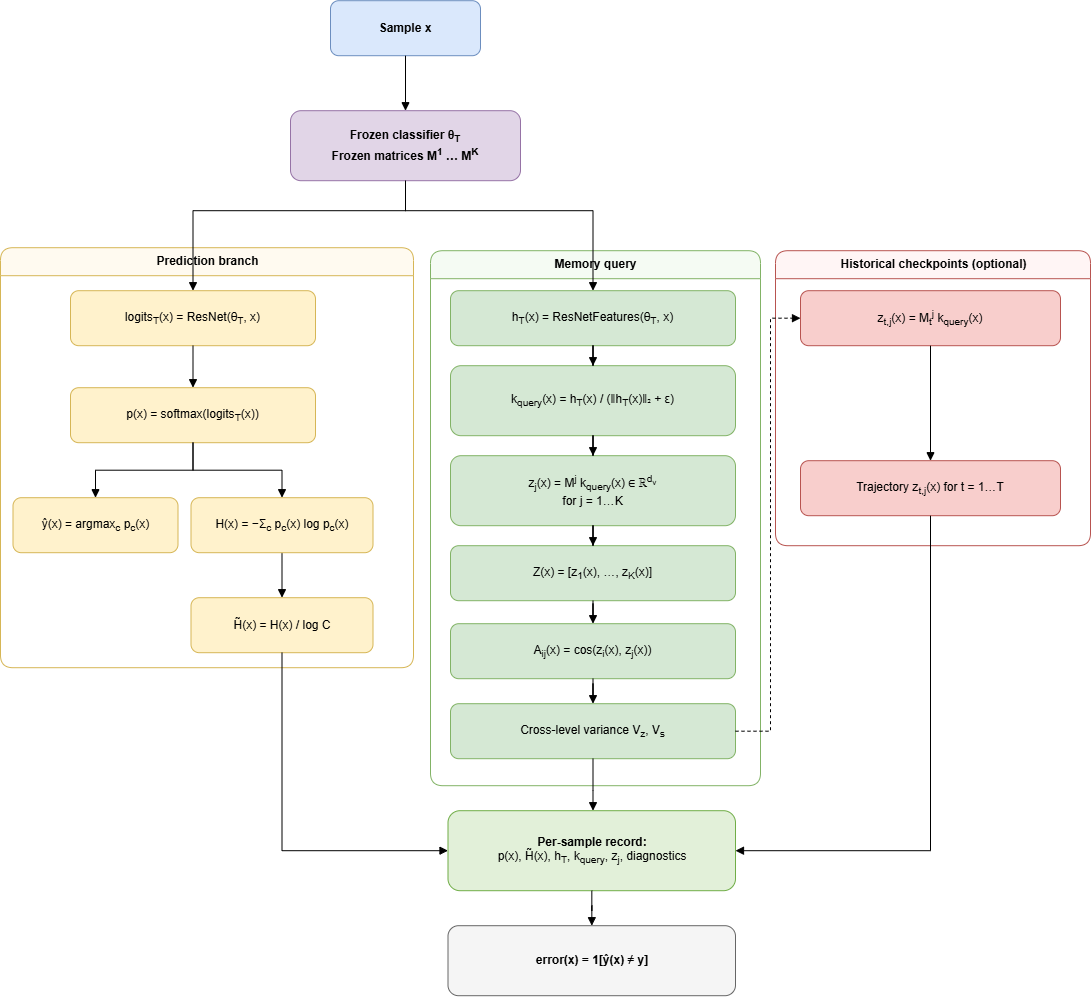

The diagram above was exported from draw.io. Its source (the exported page's mxGraphModel, read from the mxfile embedded in the PNG):
<mxGraphModel dx="2657" dy="2252" grid="1" gridSize="10" guides="1" tooltips="1" connect="1" arrows="1" fold="1" page="1" pageScale="1" pageWidth="850" pageHeight="1100" math="0" shadow="0">
  <root>
    <mxCell id="0" />
    <mxCell id="1" parent="0" />
    <mxCell id="5uAShgRrEdXZvQXOyqWO-1" parent="1" style="swimlane;html=1;rounded=1;horizontal=1;startSize=28;fillColor=#fffaf0;strokeColor=#d6b656;fontStyle=1;container=0;" value="Prediction branch" vertex="1">
      <mxGeometry height="420" width="413" x="-110" y="127" as="geometry" />
    </mxCell>
    <mxCell id="5uAShgRrEdXZvQXOyqWO-29" edge="1" parent="5uAShgRrEdXZvQXOyqWO-1" source="5uAShgRrEdXZvQXOyqWO-9" style="edgeStyle=orthogonalEdgeStyle;rounded=0;orthogonalLoop=1;jettySize=auto;html=1;endArrow=block;" target="5uAShgRrEdXZvQXOyqWO-10">
      <mxGeometry relative="1" as="geometry" />
    </mxCell>
    <mxCell id="5uAShgRrEdXZvQXOyqWO-7" parent="5uAShgRrEdXZvQXOyqWO-1" style="rounded=1;whiteSpace=wrap;html=1;fillColor=#fff2cc;strokeColor=#d6b656;container=0;" value="p(x) = softmax(logits&lt;sub&gt;T&lt;/sub&gt;(x))" vertex="1">
      <mxGeometry height="55" width="245" x="70" y="140" as="geometry" />
    </mxCell>
    <mxCell id="5uAShgRrEdXZvQXOyqWO-27" edge="1" parent="5uAShgRrEdXZvQXOyqWO-1" source="5uAShgRrEdXZvQXOyqWO-7" style="edgeStyle=orthogonalEdgeStyle;rounded=0;orthogonalLoop=1;jettySize=auto;html=1;endArrow=block;" target="5uAShgRrEdXZvQXOyqWO-8">
      <mxGeometry relative="1" as="geometry" />
    </mxCell>
    <mxCell id="5uAShgRrEdXZvQXOyqWO-8" parent="5uAShgRrEdXZvQXOyqWO-1" style="rounded=1;whiteSpace=wrap;html=1;fillColor=#fff2cc;strokeColor=#d6b656;container=0;" value="ŷ(x) = argmax&lt;sub&gt;c&lt;/sub&gt; p&lt;sub&gt;c&lt;/sub&gt;(x)" vertex="1">
      <mxGeometry height="55" width="165" x="12.5" y="250" as="geometry" />
    </mxCell>
    <mxCell id="5uAShgRrEdXZvQXOyqWO-28" edge="1" parent="5uAShgRrEdXZvQXOyqWO-1" source="5uAShgRrEdXZvQXOyqWO-7" style="edgeStyle=orthogonalEdgeStyle;rounded=0;orthogonalLoop=1;jettySize=auto;html=1;endArrow=block;" target="5uAShgRrEdXZvQXOyqWO-9">
      <mxGeometry relative="1" as="geometry" />
    </mxCell>
    <mxCell id="5uAShgRrEdXZvQXOyqWO-9" parent="5uAShgRrEdXZvQXOyqWO-1" style="rounded=1;whiteSpace=wrap;html=1;fillColor=#fff2cc;strokeColor=#d6b656;container=0;" value="H(x) = −Σ&lt;sub&gt;c&lt;/sub&gt; p&lt;sub&gt;c&lt;/sub&gt;(x) log p&lt;sub&gt;c&lt;/sub&gt;(x)" vertex="1">
      <mxGeometry height="55" width="182" x="190.5" y="250" as="geometry" />
    </mxCell>
    <mxCell id="5uAShgRrEdXZvQXOyqWO-10" parent="5uAShgRrEdXZvQXOyqWO-1" style="rounded=1;whiteSpace=wrap;html=1;fillColor=#fff2cc;strokeColor=#d6b656;container=0;" value="H̃(x) = H(x) / log C" vertex="1">
      <mxGeometry height="55" width="182" x="190.5" y="350" as="geometry" />
    </mxCell>
    <mxCell id="5uAShgRrEdXZvQXOyqWO-2" parent="1" style="swimlane;html=1;rounded=1;horizontal=1;startSize=28;fillColor=#f5fbf3;strokeColor=#82b366;fontStyle=1;" value="Memory query" vertex="1">
      <mxGeometry height="535" width="330" x="320" y="130" as="geometry" />
    </mxCell>
    <mxCell id="5uAShgRrEdXZvQXOyqWO-17" parent="5uAShgRrEdXZvQXOyqWO-2" style="rounded=1;whiteSpace=wrap;html=1;fillColor=#d5e8d4;strokeColor=#82b366;" value="A&lt;sub&gt;ij&lt;/sub&gt;(x) = cos(z&lt;sub&gt;i&lt;/sub&gt;(x), z&lt;sub&gt;j&lt;/sub&gt;(x))" vertex="1">
      <mxGeometry height="55" width="285" x="20" y="373" as="geometry" />
    </mxCell>
    <mxCell id="5uAShgRrEdXZvQXOyqWO-18" parent="5uAShgRrEdXZvQXOyqWO-2" style="rounded=1;whiteSpace=wrap;html=1;fillColor=#d5e8d4;strokeColor=#82b366;" value="Cross-level variance V&lt;sub&gt;z&lt;/sub&gt;, V&lt;sub&gt;s&lt;/sub&gt;" vertex="1">
      <mxGeometry height="55" width="285" x="20" y="453" as="geometry" />
    </mxCell>
    <mxCell id="5uAShgRrEdXZvQXOyqWO-36" edge="1" parent="5uAShgRrEdXZvQXOyqWO-2" source="5uAShgRrEdXZvQXOyqWO-17" style="edgeStyle=orthogonalEdgeStyle;rounded=0;orthogonalLoop=1;jettySize=auto;html=1;endArrow=block;" target="5uAShgRrEdXZvQXOyqWO-18">
      <mxGeometry relative="1" as="geometry" />
    </mxCell>
    <mxCell id="5uAShgRrEdXZvQXOyqWO-3" parent="1" style="swimlane;html=1;rounded=1;horizontal=1;startSize=28;fillColor=#fff5f5;strokeColor=#b85450;fontStyle=1;" value="Historical checkpoints (optional)" vertex="1">
      <mxGeometry height="295" width="315" x="665" y="130" as="geometry" />
    </mxCell>
    <mxCell id="5uAShgRrEdXZvQXOyqWO-20" parent="5uAShgRrEdXZvQXOyqWO-3" style="rounded=1;whiteSpace=wrap;html=1;fillColor=#f8cecc;strokeColor=#b85450;" value="Trajectory z&lt;sub&gt;t,j&lt;/sub&gt;(x) for t = 1…T" vertex="1">
      <mxGeometry height="55" width="260" x="25" y="210" as="geometry" />
    </mxCell>
    <mxCell id="5uAShgRrEdXZvQXOyqWO-19" parent="5uAShgRrEdXZvQXOyqWO-3" style="rounded=1;whiteSpace=wrap;html=1;fillColor=#f8cecc;strokeColor=#b85450;" value="z&lt;sub&gt;t,j&lt;/sub&gt;(x) = M&lt;sub&gt;t&lt;/sub&gt;&lt;sup&gt;j&lt;/sup&gt; k&lt;sub&gt;query&lt;/sub&gt;(x)" vertex="1">
      <mxGeometry height="55" width="260" x="25" y="40" as="geometry" />
    </mxCell>
    <mxCell id="5uAShgRrEdXZvQXOyqWO-38" edge="1" parent="5uAShgRrEdXZvQXOyqWO-3" source="5uAShgRrEdXZvQXOyqWO-19" style="edgeStyle=orthogonalEdgeStyle;rounded=0;orthogonalLoop=1;jettySize=auto;html=1;endArrow=block;" target="5uAShgRrEdXZvQXOyqWO-20">
      <mxGeometry relative="1" as="geometry" />
    </mxCell>
    <mxCell id="5uAShgRrEdXZvQXOyqWO-4" parent="1" style="rounded=1;whiteSpace=wrap;html=1;fillColor=#dae8fc;strokeColor=#6c8ebf;fontStyle=1;" value="Sample x" vertex="1">
      <mxGeometry height="55" width="150" x="220" y="-120" as="geometry" />
    </mxCell>
    <mxCell id="5uAShgRrEdXZvQXOyqWO-5" parent="1" style="rounded=1;whiteSpace=wrap;html=1;fillColor=#e1d5e7;strokeColor=#9673a6;fontStyle=1;" value="Frozen classifier θ&lt;sub&gt;T&lt;/sub&gt;&lt;br&gt;Frozen matrices M&lt;sup&gt;1&lt;/sup&gt; … M&lt;sup&gt;K&lt;/sup&gt;" vertex="1">
      <mxGeometry height="70" width="230" x="180" y="-10" as="geometry" />
    </mxCell>
    <mxCell id="5uAShgRrEdXZvQXOyqWO-11" parent="1" style="rounded=1;whiteSpace=wrap;html=1;fillColor=#d5e8d4;strokeColor=#82b366;" value="h&lt;sub&gt;T&lt;/sub&gt;(x) = ResNetFeatures(θ&lt;sub&gt;T&lt;/sub&gt;, x)" vertex="1">
      <mxGeometry height="55" width="285" x="340" y="170" as="geometry" />
    </mxCell>
    <mxCell id="5uAShgRrEdXZvQXOyqWO-12" parent="1" style="rounded=1;whiteSpace=wrap;html=1;fillColor=#d5e8d4;strokeColor=#82b366;" value="k&lt;sub&gt;query&lt;/sub&gt;(x) = h&lt;sub&gt;T&lt;/sub&gt;(x) / (‖h&lt;sub&gt;T&lt;/sub&gt;(x)‖₂ + ε)" vertex="1">
      <mxGeometry height="70" width="285" x="340" y="245" as="geometry" />
    </mxCell>
    <mxCell id="5uAShgRrEdXZvQXOyqWO-13" parent="1" style="rounded=1;whiteSpace=wrap;html=1;fillColor=#d5e8d4;strokeColor=#82b366;" value="z&lt;sub&gt;j&lt;/sub&gt;(x) = M&lt;sup&gt;j&lt;/sup&gt; k&lt;sub&gt;query&lt;/sub&gt;(x) ∈ ℝ&lt;sup&gt;d&lt;sub&gt;v&lt;/sub&gt;&lt;/sup&gt;&lt;br&gt;for j = 1…K" vertex="1">
      <mxGeometry height="70" width="285" x="340" y="335" as="geometry" />
    </mxCell>
    <mxCell id="5uAShgRrEdXZvQXOyqWO-14" parent="1" style="rounded=1;whiteSpace=wrap;html=1;fillColor=#d5e8d4;strokeColor=#82b366;" value="Z(x) = [z&lt;sub&gt;1&lt;/sub&gt;(x), …, z&lt;sub&gt;K&lt;/sub&gt;(x)]" vertex="1">
      <mxGeometry height="55" width="285" x="340" y="425" as="geometry" />
    </mxCell>
    <mxCell id="5uAShgRrEdXZvQXOyqWO-21" parent="1" style="rounded=1;whiteSpace=wrap;html=1;fillColor=#e2f0d9;strokeColor=#70ad47;fontStyle=1;" value="Per-sample record:&lt;br&gt;&lt;span style=&quot;font-weight: normal;&quot;&gt;p(x), H̃(x), h&lt;sub&gt;T&lt;/sub&gt;, k&lt;sub&gt;query&lt;/sub&gt;, z&lt;sub&gt;j&lt;/sub&gt;, diagnostics&lt;/span&gt;" vertex="1">
      <mxGeometry height="80" width="287.5" x="337.5" y="690" as="geometry" />
    </mxCell>
    <mxCell id="5uAShgRrEdXZvQXOyqWO-22" parent="1" style="rounded=1;whiteSpace=wrap;html=1;fillColor=#f5f5f5;strokeColor=#666666;fontStyle=1;" value="error(x) = 1[ŷ(x) ≠ y]" vertex="1">
      <mxGeometry height="70" width="287.5" x="337.5" y="805" as="geometry" />
    </mxCell>
    <mxCell id="5uAShgRrEdXZvQXOyqWO-23" edge="1" parent="1" source="5uAShgRrEdXZvQXOyqWO-4" style="edgeStyle=orthogonalEdgeStyle;rounded=0;orthogonalLoop=1;jettySize=auto;html=1;endArrow=block;" target="5uAShgRrEdXZvQXOyqWO-5">
      <mxGeometry relative="1" as="geometry" />
    </mxCell>
    <mxCell id="5uAShgRrEdXZvQXOyqWO-24" edge="1" parent="1" source="5uAShgRrEdXZvQXOyqWO-5" style="edgeStyle=orthogonalEdgeStyle;rounded=0;orthogonalLoop=1;jettySize=auto;html=1;endArrow=block;" target="5uAShgRrEdXZvQXOyqWO-6">
      <mxGeometry relative="1" as="geometry">
        <Array as="points">
          <mxPoint x="295" y="90.07" />
          <mxPoint x="82.47" y="90.07" />
        </Array>
      </mxGeometry>
    </mxCell>
    <mxCell id="5uAShgRrEdXZvQXOyqWO-25" edge="1" parent="1" source="5uAShgRrEdXZvQXOyqWO-5" style="edgeStyle=orthogonalEdgeStyle;rounded=0;orthogonalLoop=1;jettySize=auto;html=1;endArrow=block;" target="5uAShgRrEdXZvQXOyqWO-11">
      <mxGeometry relative="1" as="geometry">
        <Array as="points">
          <mxPoint x="295" y="90.07" />
          <mxPoint x="482.47" y="90.07" />
        </Array>
      </mxGeometry>
    </mxCell>
    <mxCell id="5uAShgRrEdXZvQXOyqWO-30" edge="1" parent="1" source="5uAShgRrEdXZvQXOyqWO-11" style="edgeStyle=orthogonalEdgeStyle;rounded=0;orthogonalLoop=1;jettySize=auto;html=1;endArrow=block;" target="5uAShgRrEdXZvQXOyqWO-12">
      <mxGeometry relative="1" as="geometry" />
    </mxCell>
    <mxCell id="5uAShgRrEdXZvQXOyqWO-31" edge="1" parent="1" source="5uAShgRrEdXZvQXOyqWO-12" style="edgeStyle=orthogonalEdgeStyle;rounded=0;orthogonalLoop=1;jettySize=auto;html=1;endArrow=block;" target="5uAShgRrEdXZvQXOyqWO-13">
      <mxGeometry relative="1" as="geometry" />
    </mxCell>
    <mxCell id="5uAShgRrEdXZvQXOyqWO-32" edge="1" parent="1" source="5uAShgRrEdXZvQXOyqWO-13" style="edgeStyle=orthogonalEdgeStyle;rounded=0;orthogonalLoop=1;jettySize=auto;html=1;endArrow=block;" target="5uAShgRrEdXZvQXOyqWO-14">
      <mxGeometry relative="1" as="geometry" />
    </mxCell>
    <mxCell id="5uAShgRrEdXZvQXOyqWO-35" edge="1" parent="1" source="5uAShgRrEdXZvQXOyqWO-14" style="edgeStyle=orthogonalEdgeStyle;rounded=0;orthogonalLoop=1;jettySize=auto;html=1;endArrow=block;" target="5uAShgRrEdXZvQXOyqWO-17">
      <mxGeometry relative="1" as="geometry" />
    </mxCell>
    <mxCell id="5uAShgRrEdXZvQXOyqWO-37" edge="1" parent="1" source="5uAShgRrEdXZvQXOyqWO-18" style="edgeStyle=orthogonalEdgeStyle;rounded=0;orthogonalLoop=1;jettySize=auto;html=1;endArrow=block;dashed=1;" target="5uAShgRrEdXZvQXOyqWO-19">
      <mxGeometry relative="1" as="geometry">
        <Array as="points">
          <mxPoint x="660.07" y="610.47" />
          <mxPoint x="660.07" y="197.53" />
        </Array>
      </mxGeometry>
    </mxCell>
    <mxCell id="5uAShgRrEdXZvQXOyqWO-39" edge="1" parent="1" source="5uAShgRrEdXZvQXOyqWO-10" style="edgeStyle=orthogonalEdgeStyle;rounded=0;orthogonalLoop=1;jettySize=auto;html=1;endArrow=block;" target="5uAShgRrEdXZvQXOyqWO-21">
      <mxGeometry relative="1" as="geometry">
        <Array as="points">
          <mxPoint x="171.53" y="730.07" />
        </Array>
      </mxGeometry>
    </mxCell>
    <mxCell id="5uAShgRrEdXZvQXOyqWO-40" edge="1" parent="1" source="5uAShgRrEdXZvQXOyqWO-18" style="edgeStyle=orthogonalEdgeStyle;rounded=0;orthogonalLoop=1;jettySize=auto;html=1;endArrow=block;" target="5uAShgRrEdXZvQXOyqWO-21">
      <mxGeometry relative="1" as="geometry">
        <Array as="points">
          <mxPoint x="482.47" y="670" />
          <mxPoint x="482.47" y="670" />
        </Array>
      </mxGeometry>
    </mxCell>
    <mxCell id="5uAShgRrEdXZvQXOyqWO-41" edge="1" parent="1" source="5uAShgRrEdXZvQXOyqWO-20" style="edgeStyle=orthogonalEdgeStyle;rounded=0;orthogonalLoop=1;jettySize=auto;html=1;endArrow=block;" target="5uAShgRrEdXZvQXOyqWO-21">
      <mxGeometry relative="1" as="geometry">
        <Array as="points">
          <mxPoint x="820.07" y="730.07" />
        </Array>
      </mxGeometry>
    </mxCell>
    <mxCell id="5uAShgRrEdXZvQXOyqWO-42" edge="1" parent="1" source="5uAShgRrEdXZvQXOyqWO-21" style="edgeStyle=orthogonalEdgeStyle;rounded=0;orthogonalLoop=1;jettySize=auto;html=1;endArrow=block;" target="5uAShgRrEdXZvQXOyqWO-22">
      <mxGeometry relative="1" as="geometry" />
    </mxCell>
    <mxCell id="5uAShgRrEdXZvQXOyqWO-6" parent="1" style="rounded=1;whiteSpace=wrap;html=1;fillColor=#fff2cc;strokeColor=#d6b656;container=0;" value="logits&lt;sub&gt;T&lt;/sub&gt;(x) = ResNet(θ&lt;sub&gt;T&lt;/sub&gt;, x)" vertex="1">
      <mxGeometry height="55" width="245" x="-40" y="170" as="geometry" />
    </mxCell>
    <mxCell id="5uAShgRrEdXZvQXOyqWO-26" edge="1" parent="1" source="5uAShgRrEdXZvQXOyqWO-6" style="edgeStyle=orthogonalEdgeStyle;rounded=0;orthogonalLoop=1;jettySize=auto;html=1;endArrow=block;" target="5uAShgRrEdXZvQXOyqWO-7">
      <mxGeometry relative="1" as="geometry" />
    </mxCell>
  </root>
</mxGraphModel>